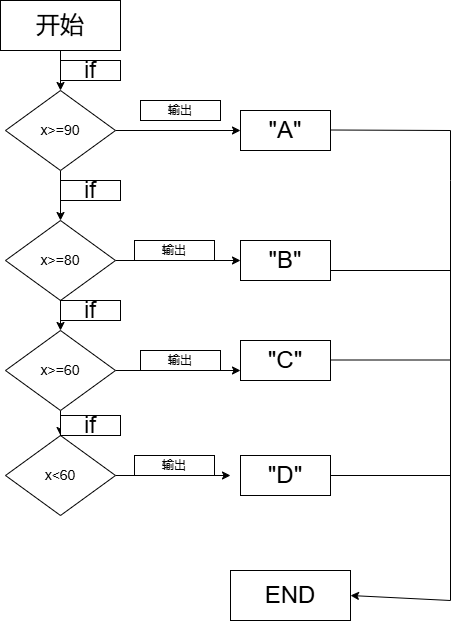

The diagram above was exported from draw.io. Its source (the exported page's mxGraphModel, read from the mxfile embedded in the PNG):
<mxGraphModel dx="706" dy="644" grid="1" gridSize="10" guides="1" tooltips="1" connect="1" arrows="1" fold="1" page="1" pageScale="1" pageWidth="827" pageHeight="1169" math="0" shadow="0">
  <root>
    <mxCell id="0" />
    <mxCell id="1" parent="0" />
    <mxCell id="x0MBRDOamID8YMZV-ztA-8" style="edgeStyle=orthogonalEdgeStyle;rounded=0;orthogonalLoop=1;jettySize=auto;html=1;exitX=0.5;exitY=1;exitDx=0;exitDy=0;entryX=0.5;entryY=0;entryDx=0;entryDy=0;" edge="1" parent="1" source="x0MBRDOamID8YMZV-ztA-1" target="x0MBRDOamID8YMZV-ztA-6">
      <mxGeometry relative="1" as="geometry" />
    </mxCell>
    <mxCell id="x0MBRDOamID8YMZV-ztA-1" value="&lt;font style=&quot;font-size: 24px;&quot;&gt;开始&lt;/font&gt;" style="rounded=0;whiteSpace=wrap;html=1;" vertex="1" parent="1">
      <mxGeometry x="240" y="70" width="120" height="50" as="geometry" />
    </mxCell>
    <mxCell id="x0MBRDOamID8YMZV-ztA-9" style="edgeStyle=orthogonalEdgeStyle;rounded=0;orthogonalLoop=1;jettySize=auto;html=1;exitX=1;exitY=0.5;exitDx=0;exitDy=0;" edge="1" parent="1" source="x0MBRDOamID8YMZV-ztA-6">
      <mxGeometry relative="1" as="geometry">
        <mxPoint x="480" y="200" as="targetPoint" />
      </mxGeometry>
    </mxCell>
    <mxCell id="x0MBRDOamID8YMZV-ztA-17" style="edgeStyle=orthogonalEdgeStyle;rounded=0;orthogonalLoop=1;jettySize=auto;html=1;exitX=0.5;exitY=1;exitDx=0;exitDy=0;entryX=0.5;entryY=0;entryDx=0;entryDy=0;" edge="1" parent="1" source="x0MBRDOamID8YMZV-ztA-6" target="x0MBRDOamID8YMZV-ztA-11">
      <mxGeometry relative="1" as="geometry" />
    </mxCell>
    <mxCell id="x0MBRDOamID8YMZV-ztA-6" value="&lt;font style=&quot;font-size: 14px;&quot;&gt;x&amp;gt;=90&lt;/font&gt;" style="rhombus;whiteSpace=wrap;html=1;" vertex="1" parent="1">
      <mxGeometry x="245" y="160" width="110" height="80" as="geometry" />
    </mxCell>
    <mxCell id="x0MBRDOamID8YMZV-ztA-10" value="&lt;font style=&quot;font-size: 24px;&quot;&gt;&quot;A&quot;&lt;/font&gt;" style="rounded=0;whiteSpace=wrap;html=1;" vertex="1" parent="1">
      <mxGeometry x="480" y="180" width="90" height="40" as="geometry" />
    </mxCell>
    <mxCell id="x0MBRDOamID8YMZV-ztA-19" style="edgeStyle=orthogonalEdgeStyle;rounded=0;orthogonalLoop=1;jettySize=auto;html=1;exitX=0.5;exitY=1;exitDx=0;exitDy=0;entryX=0.5;entryY=1;entryDx=0;entryDy=0;" edge="1" parent="1" source="x0MBRDOamID8YMZV-ztA-11" target="x0MBRDOamID8YMZV-ztA-12">
      <mxGeometry relative="1" as="geometry" />
    </mxCell>
    <mxCell id="x0MBRDOamID8YMZV-ztA-21" style="edgeStyle=orthogonalEdgeStyle;rounded=0;orthogonalLoop=1;jettySize=auto;html=1;exitX=1;exitY=0.5;exitDx=0;exitDy=0;entryX=0;entryY=0.5;entryDx=0;entryDy=0;" edge="1" parent="1" source="x0MBRDOamID8YMZV-ztA-11" target="x0MBRDOamID8YMZV-ztA-14">
      <mxGeometry relative="1" as="geometry" />
    </mxCell>
    <mxCell id="x0MBRDOamID8YMZV-ztA-11" value="&lt;font style=&quot;font-size: 14px;&quot;&gt;x&amp;gt;=80&lt;/font&gt;" style="rhombus;whiteSpace=wrap;html=1;" vertex="1" parent="1">
      <mxGeometry x="245" y="290" width="110" height="80" as="geometry" />
    </mxCell>
    <mxCell id="x0MBRDOamID8YMZV-ztA-20" style="edgeStyle=orthogonalEdgeStyle;rounded=0;orthogonalLoop=1;jettySize=auto;html=1;exitX=0.5;exitY=0;exitDx=0;exitDy=0;entryX=0.5;entryY=0;entryDx=0;entryDy=0;" edge="1" parent="1" source="x0MBRDOamID8YMZV-ztA-12" target="x0MBRDOamID8YMZV-ztA-13">
      <mxGeometry relative="1" as="geometry" />
    </mxCell>
    <mxCell id="x0MBRDOamID8YMZV-ztA-22" style="edgeStyle=orthogonalEdgeStyle;rounded=0;orthogonalLoop=1;jettySize=auto;html=1;exitX=0;exitY=0.5;exitDx=0;exitDy=0;entryX=0;entryY=0.75;entryDx=0;entryDy=0;" edge="1" parent="1" source="x0MBRDOamID8YMZV-ztA-12" target="x0MBRDOamID8YMZV-ztA-15">
      <mxGeometry relative="1" as="geometry" />
    </mxCell>
    <mxCell id="x0MBRDOamID8YMZV-ztA-12" value="&lt;font style=&quot;font-size: 14px;&quot;&gt;x&amp;gt;=60&lt;/font&gt;" style="rhombus;whiteSpace=wrap;html=1;direction=west;" vertex="1" parent="1">
      <mxGeometry x="245" y="400" width="110" height="80" as="geometry" />
    </mxCell>
    <mxCell id="x0MBRDOamID8YMZV-ztA-23" style="edgeStyle=orthogonalEdgeStyle;rounded=0;orthogonalLoop=1;jettySize=auto;html=1;exitX=1;exitY=0.5;exitDx=0;exitDy=0;" edge="1" parent="1" source="x0MBRDOamID8YMZV-ztA-13">
      <mxGeometry relative="1" as="geometry">
        <mxPoint x="470" y="545" as="targetPoint" />
      </mxGeometry>
    </mxCell>
    <mxCell id="x0MBRDOamID8YMZV-ztA-13" value="&lt;font style=&quot;font-size: 14px;&quot;&gt;x&amp;lt;60&lt;/font&gt;" style="rhombus;whiteSpace=wrap;html=1;" vertex="1" parent="1">
      <mxGeometry x="245" y="505" width="110" height="80" as="geometry" />
    </mxCell>
    <mxCell id="x0MBRDOamID8YMZV-ztA-14" value="&lt;font style=&quot;font-size: 24px;&quot;&gt;&quot;B&quot;&lt;/font&gt;" style="rounded=0;whiteSpace=wrap;html=1;" vertex="1" parent="1">
      <mxGeometry x="480" y="310" width="90" height="40" as="geometry" />
    </mxCell>
    <mxCell id="x0MBRDOamID8YMZV-ztA-15" value="&lt;font style=&quot;font-size: 24px;&quot;&gt;&quot;C&quot;&lt;/font&gt;" style="rounded=0;whiteSpace=wrap;html=1;" vertex="1" parent="1">
      <mxGeometry x="480" y="410" width="90" height="40" as="geometry" />
    </mxCell>
    <mxCell id="x0MBRDOamID8YMZV-ztA-16" value="&lt;font style=&quot;font-size: 24px;&quot;&gt;&quot;D&quot;&lt;/font&gt;" style="rounded=0;whiteSpace=wrap;html=1;" vertex="1" parent="1">
      <mxGeometry x="480" y="525" width="90" height="40" as="geometry" />
    </mxCell>
    <mxCell id="x0MBRDOamID8YMZV-ztA-24" value="&lt;span style=&quot;font-size: 24px;&quot;&gt;END&lt;/span&gt;" style="rounded=0;whiteSpace=wrap;html=1;" vertex="1" parent="1">
      <mxGeometry x="470" y="640" width="120" height="50" as="geometry" />
    </mxCell>
    <mxCell id="x0MBRDOamID8YMZV-ztA-25" value="&lt;font style=&quot;font-size: 24px;&quot;&gt;if&lt;/font&gt;" style="whiteSpace=wrap;html=1;" vertex="1" parent="1">
      <mxGeometry x="300" y="130" width="60" height="20" as="geometry" />
    </mxCell>
    <mxCell id="x0MBRDOamID8YMZV-ztA-26" value="&lt;font style=&quot;font-size: 24px;&quot;&gt;if&lt;/font&gt;" style="whiteSpace=wrap;html=1;" vertex="1" parent="1">
      <mxGeometry x="300" y="250" width="60" height="20" as="geometry" />
    </mxCell>
    <mxCell id="x0MBRDOamID8YMZV-ztA-27" value="&lt;font style=&quot;font-size: 24px;&quot;&gt;if&lt;/font&gt;" style="whiteSpace=wrap;html=1;" vertex="1" parent="1">
      <mxGeometry x="300" y="370" width="60" height="20" as="geometry" />
    </mxCell>
    <mxCell id="x0MBRDOamID8YMZV-ztA-28" value="&lt;font style=&quot;font-size: 24px;&quot;&gt;if&lt;/font&gt;" style="whiteSpace=wrap;html=1;" vertex="1" parent="1">
      <mxGeometry x="300" y="485" width="60" height="20" as="geometry" />
    </mxCell>
    <mxCell id="x0MBRDOamID8YMZV-ztA-32" value="" style="endArrow=none;html=1;rounded=0;" edge="1" parent="1">
      <mxGeometry width="50" height="50" relative="1" as="geometry">
        <mxPoint x="570" y="199.5" as="sourcePoint" />
        <mxPoint x="690" y="200" as="targetPoint" />
      </mxGeometry>
    </mxCell>
    <mxCell id="x0MBRDOamID8YMZV-ztA-34" value="" style="endArrow=none;html=1;rounded=0;" edge="1" parent="1">
      <mxGeometry width="50" height="50" relative="1" as="geometry">
        <mxPoint x="690" y="670" as="sourcePoint" />
        <mxPoint x="690" y="200" as="targetPoint" />
        <Array as="points">
          <mxPoint x="690" y="250" />
        </Array>
      </mxGeometry>
    </mxCell>
    <mxCell id="x0MBRDOamID8YMZV-ztA-35" value="" style="endArrow=classic;html=1;rounded=0;entryX=1;entryY=0.5;entryDx=0;entryDy=0;" edge="1" parent="1" target="x0MBRDOamID8YMZV-ztA-24">
      <mxGeometry width="50" height="50" relative="1" as="geometry">
        <mxPoint x="690" y="670" as="sourcePoint" />
        <mxPoint x="620" y="600" as="targetPoint" />
      </mxGeometry>
    </mxCell>
    <mxCell id="x0MBRDOamID8YMZV-ztA-37" value="输出" style="whiteSpace=wrap;html=1;" vertex="1" parent="1">
      <mxGeometry x="380" y="170" width="80" height="20" as="geometry" />
    </mxCell>
    <mxCell id="x0MBRDOamID8YMZV-ztA-40" value="输出" style="whiteSpace=wrap;html=1;" vertex="1" parent="1">
      <mxGeometry x="374" y="310" width="80" height="20" as="geometry" />
    </mxCell>
    <mxCell id="x0MBRDOamID8YMZV-ztA-41" value="输出" style="whiteSpace=wrap;html=1;" vertex="1" parent="1">
      <mxGeometry x="380" y="420" width="80" height="20" as="geometry" />
    </mxCell>
    <mxCell id="x0MBRDOamID8YMZV-ztA-42" value="输出" style="whiteSpace=wrap;html=1;" vertex="1" parent="1">
      <mxGeometry x="374" y="525" width="80" height="20" as="geometry" />
    </mxCell>
    <mxCell id="x0MBRDOamID8YMZV-ztA-43" value="" style="endArrow=none;html=1;rounded=0;" edge="1" parent="1">
      <mxGeometry width="50" height="50" relative="1" as="geometry">
        <mxPoint x="570" y="340" as="sourcePoint" />
        <mxPoint x="690" y="340" as="targetPoint" />
      </mxGeometry>
    </mxCell>
    <mxCell id="x0MBRDOamID8YMZV-ztA-44" value="" style="endArrow=none;html=1;rounded=0;" edge="1" parent="1">
      <mxGeometry width="50" height="50" relative="1" as="geometry">
        <mxPoint x="570" y="429.5" as="sourcePoint" />
        <mxPoint x="690" y="429.5" as="targetPoint" />
      </mxGeometry>
    </mxCell>
    <mxCell id="x0MBRDOamID8YMZV-ztA-45" value="" style="endArrow=none;html=1;rounded=0;" edge="1" parent="1">
      <mxGeometry width="50" height="50" relative="1" as="geometry">
        <mxPoint x="570" y="545" as="sourcePoint" />
        <mxPoint x="690" y="545" as="targetPoint" />
      </mxGeometry>
    </mxCell>
  </root>
</mxGraphModel>